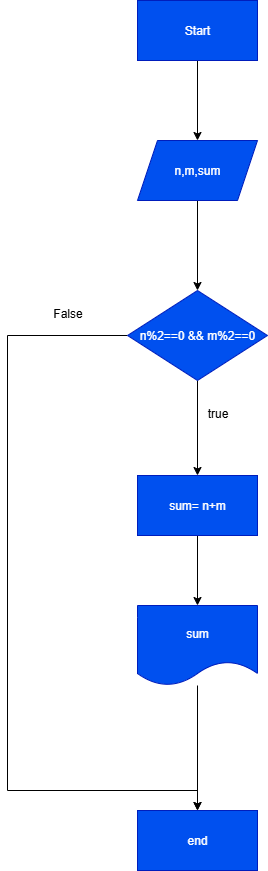

The diagram above was exported from draw.io. Its source (the exported page's mxGraphModel, read from the mxfile embedded in the PNG):
<mxGraphModel dx="827" dy="523" grid="1" gridSize="10" guides="1" tooltips="1" connect="1" arrows="1" fold="1" page="1" pageScale="1" pageWidth="850" pageHeight="1100" background="light-dark(#FFFFFF,#000000)" math="0" shadow="0">
  <root>
    <mxCell id="0" />
    <mxCell id="1" parent="0" />
    <mxCell id="TkNF5chFgRMt1m_58Ue4-81" value="" style="edgeStyle=orthogonalEdgeStyle;rounded=0;orthogonalLoop=1;jettySize=auto;html=1;" edge="1" parent="1" source="TkNF5chFgRMt1m_58Ue4-1" target="TkNF5chFgRMt1m_58Ue4-80">
      <mxGeometry relative="1" as="geometry" />
    </mxCell>
    <mxCell id="TkNF5chFgRMt1m_58Ue4-1" value="Start" style="rounded=0;whiteSpace=wrap;html=1;fillColor=#0050ef;fontColor=#ffffff;strokeColor=#001DBC;" vertex="1" parent="1">
      <mxGeometry x="360" y="40" width="120" height="60" as="geometry" />
    </mxCell>
    <mxCell id="TkNF5chFgRMt1m_58Ue4-38" value="end" style="whiteSpace=wrap;html=1;fillColor=#0050ef;strokeColor=#001DBC;fontColor=#ffffff;" vertex="1" parent="1">
      <mxGeometry x="360" y="850" width="120" height="60" as="geometry" />
    </mxCell>
    <mxCell id="TkNF5chFgRMt1m_58Ue4-83" value="" style="edgeStyle=orthogonalEdgeStyle;rounded=0;orthogonalLoop=1;jettySize=auto;html=1;" edge="1" parent="1" source="TkNF5chFgRMt1m_58Ue4-80" target="TkNF5chFgRMt1m_58Ue4-82">
      <mxGeometry relative="1" as="geometry" />
    </mxCell>
    <mxCell id="TkNF5chFgRMt1m_58Ue4-80" value="&lt;div&gt;n,m,sum&lt;/div&gt;" style="shape=parallelogram;perimeter=parallelogramPerimeter;whiteSpace=wrap;html=1;fixedSize=1;fillColor=#0050ef;strokeColor=#001DBC;fontColor=#ffffff;rounded=0;" vertex="1" parent="1">
      <mxGeometry x="360" y="180" width="120" height="60" as="geometry" />
    </mxCell>
    <mxCell id="TkNF5chFgRMt1m_58Ue4-85" value="" style="edgeStyle=orthogonalEdgeStyle;rounded=0;orthogonalLoop=1;jettySize=auto;html=1;" edge="1" parent="1" source="TkNF5chFgRMt1m_58Ue4-82" target="TkNF5chFgRMt1m_58Ue4-84">
      <mxGeometry relative="1" as="geometry" />
    </mxCell>
    <mxCell id="TkNF5chFgRMt1m_58Ue4-91" style="edgeStyle=orthogonalEdgeStyle;rounded=0;orthogonalLoop=1;jettySize=auto;html=1;" edge="1" parent="1" source="TkNF5chFgRMt1m_58Ue4-82" target="TkNF5chFgRMt1m_58Ue4-38">
      <mxGeometry relative="1" as="geometry">
        <mxPoint x="300" y="870" as="targetPoint" />
        <Array as="points">
          <mxPoint x="230" y="375" />
          <mxPoint x="230" y="830" />
          <mxPoint x="420" y="830" />
        </Array>
      </mxGeometry>
    </mxCell>
    <mxCell id="TkNF5chFgRMt1m_58Ue4-82" value="n%2==0 &amp;amp;&amp;amp; m%2==0" style="rhombus;whiteSpace=wrap;html=1;fillColor=#0050ef;strokeColor=#001DBC;fontColor=#ffffff;rounded=0;" vertex="1" parent="1">
      <mxGeometry x="350" y="330" width="140" height="90" as="geometry" />
    </mxCell>
    <mxCell id="TkNF5chFgRMt1m_58Ue4-88" value="" style="edgeStyle=orthogonalEdgeStyle;rounded=0;orthogonalLoop=1;jettySize=auto;html=1;" edge="1" parent="1" source="TkNF5chFgRMt1m_58Ue4-84" target="TkNF5chFgRMt1m_58Ue4-87">
      <mxGeometry relative="1" as="geometry" />
    </mxCell>
    <mxCell id="TkNF5chFgRMt1m_58Ue4-84" value="sum= n+m" style="whiteSpace=wrap;html=1;fillColor=#0050ef;strokeColor=#001DBC;fontColor=#ffffff;rounded=0;" vertex="1" parent="1">
      <mxGeometry x="360" y="515" width="120" height="60" as="geometry" />
    </mxCell>
    <mxCell id="TkNF5chFgRMt1m_58Ue4-86" value="true" style="text;html=1;align=center;verticalAlign=middle;resizable=0;points=[];autosize=1;strokeColor=none;fillColor=none;" vertex="1" parent="1">
      <mxGeometry x="420" y="438" width="40" height="30" as="geometry" />
    </mxCell>
    <mxCell id="TkNF5chFgRMt1m_58Ue4-89" style="edgeStyle=orthogonalEdgeStyle;rounded=0;orthogonalLoop=1;jettySize=auto;html=1;" edge="1" parent="1" source="TkNF5chFgRMt1m_58Ue4-87" target="TkNF5chFgRMt1m_58Ue4-38">
      <mxGeometry relative="1" as="geometry" />
    </mxCell>
    <mxCell id="TkNF5chFgRMt1m_58Ue4-87" value="sum" style="shape=document;whiteSpace=wrap;html=1;boundedLbl=1;fillColor=#0050ef;strokeColor=#001DBC;fontColor=#ffffff;rounded=0;" vertex="1" parent="1">
      <mxGeometry x="360" y="645" width="120" height="80" as="geometry" />
    </mxCell>
    <mxCell id="TkNF5chFgRMt1m_58Ue4-92" value="False" style="text;html=1;align=center;verticalAlign=middle;resizable=0;points=[];autosize=1;strokeColor=none;fillColor=none;" vertex="1" parent="1">
      <mxGeometry x="265" y="338" width="50" height="30" as="geometry" />
    </mxCell>
  </root>
</mxGraphModel>